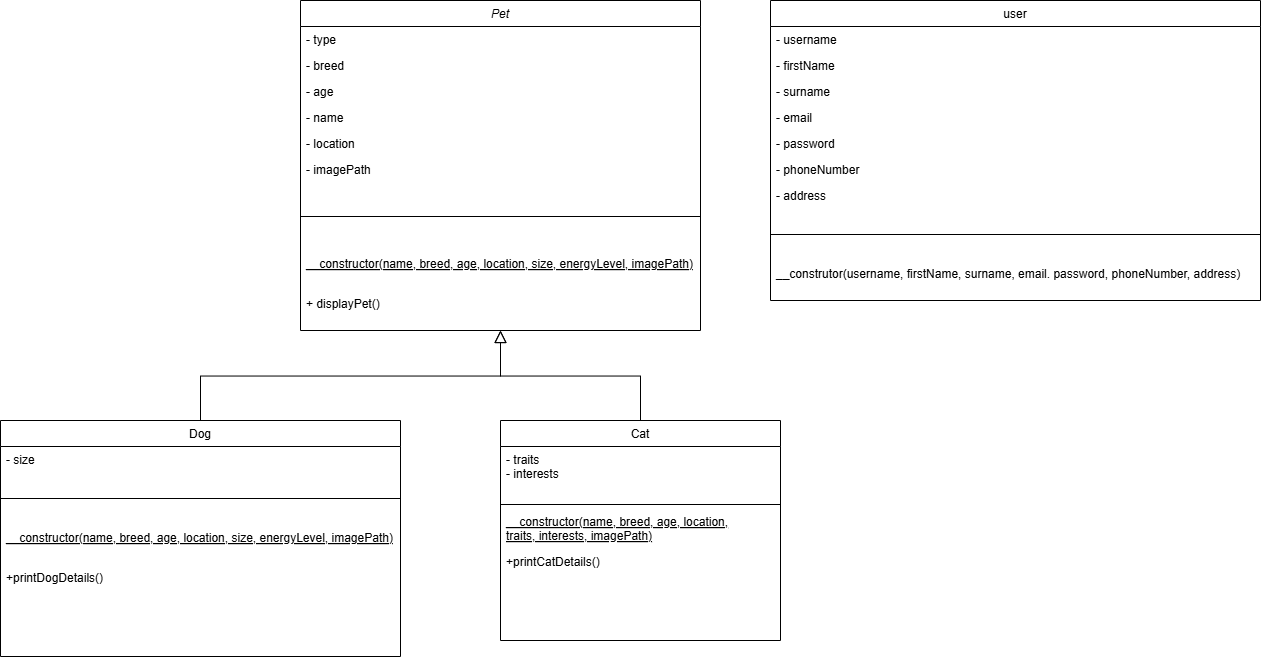

The diagram above was exported from draw.io. Its source (the exported page's mxGraphModel, read from the mxfile embedded in the PNG):
<mxGraphModel dx="1999" dy="2026" grid="1" gridSize="10" guides="1" tooltips="1" connect="1" arrows="1" fold="1" page="1" pageScale="1" pageWidth="827" pageHeight="1169" math="0" shadow="0">
  <root>
    <mxCell id="WIyWlLk6GJQsqaUBKTNV-0" />
    <mxCell id="WIyWlLk6GJQsqaUBKTNV-1" parent="WIyWlLk6GJQsqaUBKTNV-0" />
    <mxCell id="zkfFHV4jXpPFQw0GAbJ--0" value="Pet" style="swimlane;fontStyle=2;align=center;verticalAlign=top;childLayout=stackLayout;horizontal=1;startSize=26;horizontalStack=0;resizeParent=1;resizeLast=0;collapsible=1;marginBottom=0;rounded=0;shadow=0;strokeWidth=1;" parent="WIyWlLk6GJQsqaUBKTNV-1" vertex="1">
      <mxGeometry x="210" y="-20" width="400" height="330" as="geometry">
        <mxRectangle x="230" y="140" width="160" height="26" as="alternateBounds" />
      </mxGeometry>
    </mxCell>
    <mxCell id="zkfFHV4jXpPFQw0GAbJ--1" value="- type" style="text;align=left;verticalAlign=top;spacingLeft=4;spacingRight=4;overflow=hidden;rotatable=0;points=[[0,0.5],[1,0.5]];portConstraint=eastwest;" parent="zkfFHV4jXpPFQw0GAbJ--0" vertex="1">
      <mxGeometry y="26" width="400" height="26" as="geometry" />
    </mxCell>
    <mxCell id="zkfFHV4jXpPFQw0GAbJ--2" value="- breed" style="text;align=left;verticalAlign=top;spacingLeft=4;spacingRight=4;overflow=hidden;rotatable=0;points=[[0,0.5],[1,0.5]];portConstraint=eastwest;rounded=0;shadow=0;html=0;" parent="zkfFHV4jXpPFQw0GAbJ--0" vertex="1">
      <mxGeometry y="52" width="400" height="26" as="geometry" />
    </mxCell>
    <mxCell id="zkfFHV4jXpPFQw0GAbJ--3" value="- age" style="text;align=left;verticalAlign=top;spacingLeft=4;spacingRight=4;overflow=hidden;rotatable=0;points=[[0,0.5],[1,0.5]];portConstraint=eastwest;rounded=0;shadow=0;html=0;" parent="zkfFHV4jXpPFQw0GAbJ--0" vertex="1">
      <mxGeometry y="78" width="400" height="26" as="geometry" />
    </mxCell>
    <mxCell id="Ki2esu-ZXEGB-4GgDGcz-0" value="- name" style="text;align=left;verticalAlign=top;spacingLeft=4;spacingRight=4;overflow=hidden;rotatable=0;points=[[0,0.5],[1,0.5]];portConstraint=eastwest;rounded=0;shadow=0;html=0;" vertex="1" parent="zkfFHV4jXpPFQw0GAbJ--0">
      <mxGeometry y="104" width="400" height="26" as="geometry" />
    </mxCell>
    <mxCell id="Ki2esu-ZXEGB-4GgDGcz-1" value="- location" style="text;align=left;verticalAlign=top;spacingLeft=4;spacingRight=4;overflow=hidden;rotatable=0;points=[[0,0.5],[1,0.5]];portConstraint=eastwest;rounded=0;shadow=0;html=0;" vertex="1" parent="zkfFHV4jXpPFQw0GAbJ--0">
      <mxGeometry y="130" width="400" height="26" as="geometry" />
    </mxCell>
    <mxCell id="Ki2esu-ZXEGB-4GgDGcz-2" value="- imagePath" style="text;align=left;verticalAlign=top;spacingLeft=4;spacingRight=4;overflow=hidden;rotatable=0;points=[[0,0.5],[1,0.5]];portConstraint=eastwest;rounded=0;shadow=0;html=0;" vertex="1" parent="zkfFHV4jXpPFQw0GAbJ--0">
      <mxGeometry y="156" width="400" height="26" as="geometry" />
    </mxCell>
    <mxCell id="zkfFHV4jXpPFQw0GAbJ--4" value="" style="line;html=1;strokeWidth=1;align=left;verticalAlign=middle;spacingTop=-1;spacingLeft=3;spacingRight=3;rotatable=0;labelPosition=right;points=[];portConstraint=eastwest;" parent="zkfFHV4jXpPFQw0GAbJ--0" vertex="1">
      <mxGeometry y="182" width="400" height="68" as="geometry" />
    </mxCell>
    <mxCell id="Ki2esu-ZXEGB-4GgDGcz-7" value="__constructor(name, breed, age, location, size, energyLevel, imagePath)" style="text;align=left;verticalAlign=top;spacingLeft=4;spacingRight=4;overflow=hidden;rotatable=0;points=[[0,0.5],[1,0.5]];portConstraint=eastwest;fontStyle=4" vertex="1" parent="zkfFHV4jXpPFQw0GAbJ--0">
      <mxGeometry y="250" width="400" height="40" as="geometry" />
    </mxCell>
    <mxCell id="Ki2esu-ZXEGB-4GgDGcz-8" value="+ displayPet()" style="text;align=left;verticalAlign=top;spacingLeft=4;spacingRight=4;overflow=hidden;rotatable=0;points=[[0,0.5],[1,0.5]];portConstraint=eastwest;rounded=0;shadow=0;html=0;" vertex="1" parent="zkfFHV4jXpPFQw0GAbJ--0">
      <mxGeometry y="290" width="400" height="26" as="geometry" />
    </mxCell>
    <mxCell id="zkfFHV4jXpPFQw0GAbJ--6" value="Dog" style="swimlane;fontStyle=0;align=center;verticalAlign=top;childLayout=stackLayout;horizontal=1;startSize=26;horizontalStack=0;resizeParent=1;resizeLast=0;collapsible=1;marginBottom=0;rounded=0;shadow=0;strokeWidth=1;" parent="WIyWlLk6GJQsqaUBKTNV-1" vertex="1">
      <mxGeometry x="-90" y="400" width="400" height="236" as="geometry">
        <mxRectangle x="130" y="380" width="160" height="26" as="alternateBounds" />
      </mxGeometry>
    </mxCell>
    <mxCell id="zkfFHV4jXpPFQw0GAbJ--7" value="- size" style="text;align=left;verticalAlign=top;spacingLeft=4;spacingRight=4;overflow=hidden;rotatable=0;points=[[0,0.5],[1,0.5]];portConstraint=eastwest;" parent="zkfFHV4jXpPFQw0GAbJ--6" vertex="1">
      <mxGeometry y="26" width="400" height="26" as="geometry" />
    </mxCell>
    <mxCell id="zkfFHV4jXpPFQw0GAbJ--9" value="" style="line;html=1;strokeWidth=1;align=left;verticalAlign=middle;spacingTop=-1;spacingLeft=3;spacingRight=3;rotatable=0;labelPosition=right;points=[];portConstraint=eastwest;" parent="zkfFHV4jXpPFQw0GAbJ--6" vertex="1">
      <mxGeometry y="52" width="400" height="52" as="geometry" />
    </mxCell>
    <mxCell id="zkfFHV4jXpPFQw0GAbJ--10" value="__constructor(name, breed, age, location, size, energyLevel, imagePath)" style="text;align=left;verticalAlign=top;spacingLeft=4;spacingRight=4;overflow=hidden;rotatable=0;points=[[0,0.5],[1,0.5]];portConstraint=eastwest;fontStyle=4" parent="zkfFHV4jXpPFQw0GAbJ--6" vertex="1">
      <mxGeometry y="104" width="400" height="40" as="geometry" />
    </mxCell>
    <mxCell id="Ki2esu-ZXEGB-4GgDGcz-3" value="+printDogDetails()" style="text;align=left;verticalAlign=top;spacingLeft=4;spacingRight=4;overflow=hidden;rotatable=0;points=[[0,0.5],[1,0.5]];portConstraint=eastwest;rounded=0;shadow=0;html=0;" vertex="1" parent="zkfFHV4jXpPFQw0GAbJ--6">
      <mxGeometry y="144" width="400" height="26" as="geometry" />
    </mxCell>
    <mxCell id="zkfFHV4jXpPFQw0GAbJ--12" value="" style="endArrow=block;endSize=10;endFill=0;shadow=0;strokeWidth=1;rounded=0;curved=0;edgeStyle=elbowEdgeStyle;elbow=vertical;" parent="WIyWlLk6GJQsqaUBKTNV-1" source="zkfFHV4jXpPFQw0GAbJ--6" target="zkfFHV4jXpPFQw0GAbJ--0" edge="1">
      <mxGeometry width="160" relative="1" as="geometry">
        <mxPoint x="200" y="203" as="sourcePoint" />
        <mxPoint x="200" y="203" as="targetPoint" />
      </mxGeometry>
    </mxCell>
    <mxCell id="zkfFHV4jXpPFQw0GAbJ--13" value="Cat" style="swimlane;fontStyle=0;align=center;verticalAlign=top;childLayout=stackLayout;horizontal=1;startSize=26;horizontalStack=0;resizeParent=1;resizeLast=0;collapsible=1;marginBottom=0;rounded=0;shadow=0;strokeWidth=1;" parent="WIyWlLk6GJQsqaUBKTNV-1" vertex="1">
      <mxGeometry x="410" y="400" width="280" height="220" as="geometry">
        <mxRectangle x="340" y="380" width="170" height="26" as="alternateBounds" />
      </mxGeometry>
    </mxCell>
    <mxCell id="zkfFHV4jXpPFQw0GAbJ--14" value="- traits&#10;- interests" style="text;align=left;verticalAlign=top;spacingLeft=4;spacingRight=4;overflow=hidden;rotatable=0;points=[[0,0.5],[1,0.5]];portConstraint=eastwest;" parent="zkfFHV4jXpPFQw0GAbJ--13" vertex="1">
      <mxGeometry y="26" width="280" height="54" as="geometry" />
    </mxCell>
    <mxCell id="zkfFHV4jXpPFQw0GAbJ--15" value="" style="line;html=1;strokeWidth=1;align=left;verticalAlign=middle;spacingTop=-1;spacingLeft=3;spacingRight=3;rotatable=0;labelPosition=right;points=[];portConstraint=eastwest;" parent="zkfFHV4jXpPFQw0GAbJ--13" vertex="1">
      <mxGeometry y="80" width="280" height="8" as="geometry" />
    </mxCell>
    <mxCell id="Ki2esu-ZXEGB-4GgDGcz-4" value="__constructor(name, breed, age, location,&#10;traits, interests, imagePath)" style="text;align=left;verticalAlign=top;spacingLeft=4;spacingRight=4;overflow=hidden;rotatable=0;points=[[0,0.5],[1,0.5]];portConstraint=eastwest;fontStyle=4" vertex="1" parent="zkfFHV4jXpPFQw0GAbJ--13">
      <mxGeometry y="88" width="280" height="40" as="geometry" />
    </mxCell>
    <mxCell id="Ki2esu-ZXEGB-4GgDGcz-6" value="+printCatDetails()" style="text;align=left;verticalAlign=top;spacingLeft=4;spacingRight=4;overflow=hidden;rotatable=0;points=[[0,0.5],[1,0.5]];portConstraint=eastwest;" vertex="1" parent="zkfFHV4jXpPFQw0GAbJ--13">
      <mxGeometry y="128" width="280" height="54" as="geometry" />
    </mxCell>
    <mxCell id="zkfFHV4jXpPFQw0GAbJ--16" value="" style="endArrow=block;endSize=10;endFill=0;shadow=0;strokeWidth=1;rounded=0;curved=0;edgeStyle=elbowEdgeStyle;elbow=vertical;" parent="WIyWlLk6GJQsqaUBKTNV-1" source="zkfFHV4jXpPFQw0GAbJ--13" target="zkfFHV4jXpPFQw0GAbJ--0" edge="1">
      <mxGeometry width="160" relative="1" as="geometry">
        <mxPoint x="210" y="373" as="sourcePoint" />
        <mxPoint x="310" y="271" as="targetPoint" />
      </mxGeometry>
    </mxCell>
    <mxCell id="zkfFHV4jXpPFQw0GAbJ--17" value="user" style="swimlane;fontStyle=0;align=center;verticalAlign=top;childLayout=stackLayout;horizontal=1;startSize=26;horizontalStack=0;resizeParent=1;resizeLast=0;collapsible=1;marginBottom=0;rounded=0;shadow=0;strokeWidth=1;" parent="WIyWlLk6GJQsqaUBKTNV-1" vertex="1">
      <mxGeometry x="680" y="-20" width="490" height="300" as="geometry">
        <mxRectangle x="550" y="140" width="160" height="26" as="alternateBounds" />
      </mxGeometry>
    </mxCell>
    <mxCell id="zkfFHV4jXpPFQw0GAbJ--18" value="- username" style="text;align=left;verticalAlign=top;spacingLeft=4;spacingRight=4;overflow=hidden;rotatable=0;points=[[0,0.5],[1,0.5]];portConstraint=eastwest;" parent="zkfFHV4jXpPFQw0GAbJ--17" vertex="1">
      <mxGeometry y="26" width="490" height="26" as="geometry" />
    </mxCell>
    <mxCell id="zkfFHV4jXpPFQw0GAbJ--20" value="- firstName" style="text;align=left;verticalAlign=top;spacingLeft=4;spacingRight=4;overflow=hidden;rotatable=0;points=[[0,0.5],[1,0.5]];portConstraint=eastwest;rounded=0;shadow=0;html=0;" parent="zkfFHV4jXpPFQw0GAbJ--17" vertex="1">
      <mxGeometry y="52" width="490" height="26" as="geometry" />
    </mxCell>
    <mxCell id="zkfFHV4jXpPFQw0GAbJ--21" value="- surname" style="text;align=left;verticalAlign=top;spacingLeft=4;spacingRight=4;overflow=hidden;rotatable=0;points=[[0,0.5],[1,0.5]];portConstraint=eastwest;rounded=0;shadow=0;html=0;" parent="zkfFHV4jXpPFQw0GAbJ--17" vertex="1">
      <mxGeometry y="78" width="490" height="26" as="geometry" />
    </mxCell>
    <mxCell id="zkfFHV4jXpPFQw0GAbJ--22" value="- email" style="text;align=left;verticalAlign=top;spacingLeft=4;spacingRight=4;overflow=hidden;rotatable=0;points=[[0,0.5],[1,0.5]];portConstraint=eastwest;rounded=0;shadow=0;html=0;" parent="zkfFHV4jXpPFQw0GAbJ--17" vertex="1">
      <mxGeometry y="104" width="490" height="26" as="geometry" />
    </mxCell>
    <mxCell id="zkfFHV4jXpPFQw0GAbJ--19" value="- password" style="text;align=left;verticalAlign=top;spacingLeft=4;spacingRight=4;overflow=hidden;rotatable=0;points=[[0,0.5],[1,0.5]];portConstraint=eastwest;rounded=0;shadow=0;html=0;" parent="zkfFHV4jXpPFQw0GAbJ--17" vertex="1">
      <mxGeometry y="130" width="490" height="26" as="geometry" />
    </mxCell>
    <mxCell id="Ki2esu-ZXEGB-4GgDGcz-9" value="- phoneNumber" style="text;align=left;verticalAlign=top;spacingLeft=4;spacingRight=4;overflow=hidden;rotatable=0;points=[[0,0.5],[1,0.5]];portConstraint=eastwest;rounded=0;shadow=0;html=0;" vertex="1" parent="zkfFHV4jXpPFQw0GAbJ--17">
      <mxGeometry y="156" width="490" height="26" as="geometry" />
    </mxCell>
    <mxCell id="Ki2esu-ZXEGB-4GgDGcz-10" value="- address" style="text;align=left;verticalAlign=top;spacingLeft=4;spacingRight=4;overflow=hidden;rotatable=0;points=[[0,0.5],[1,0.5]];portConstraint=eastwest;rounded=0;shadow=0;html=0;" vertex="1" parent="zkfFHV4jXpPFQw0GAbJ--17">
      <mxGeometry y="182" width="490" height="26" as="geometry" />
    </mxCell>
    <mxCell id="zkfFHV4jXpPFQw0GAbJ--23" value="" style="line;html=1;strokeWidth=1;align=left;verticalAlign=middle;spacingTop=-1;spacingLeft=3;spacingRight=3;rotatable=0;labelPosition=right;points=[];portConstraint=eastwest;" parent="zkfFHV4jXpPFQw0GAbJ--17" vertex="1">
      <mxGeometry y="208" width="490" height="52" as="geometry" />
    </mxCell>
    <mxCell id="zkfFHV4jXpPFQw0GAbJ--24" value="__construtor(username, firstName, surname, email. password, phoneNumber, address)" style="text;align=left;verticalAlign=top;spacingLeft=4;spacingRight=4;overflow=hidden;rotatable=0;points=[[0,0.5],[1,0.5]];portConstraint=eastwest;" parent="zkfFHV4jXpPFQw0GAbJ--17" vertex="1">
      <mxGeometry y="260" width="490" height="30" as="geometry" />
    </mxCell>
  </root>
</mxGraphModel>